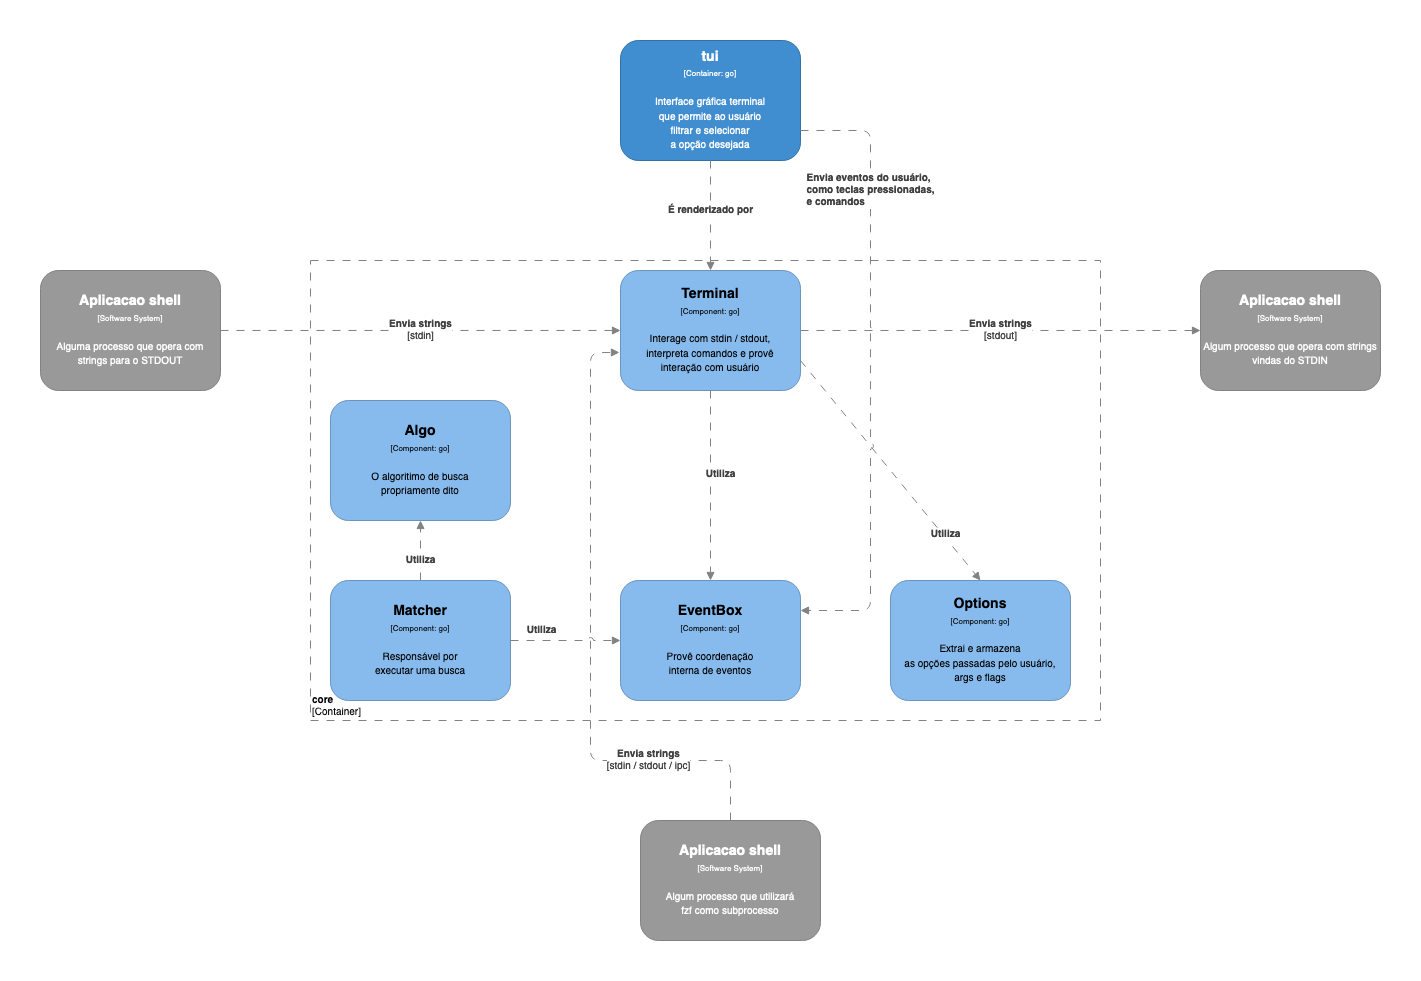

The diagram above was exported from draw.io. Its source (the exported page's mxGraphModel, read from the mxfile embedded in the PNG):
<mxGraphModel dx="786" dy="452" grid="1" gridSize="10" guides="1" tooltips="1" connect="1" arrows="1" fold="1" page="1" pageScale="1" pageWidth="1920" pageHeight="1200" math="0" shadow="0">
  <root>
    <mxCell id="0" />
    <mxCell id="1" parent="0" />
    <object label="&lt;font style=&quot;font-size: 10px&quot;&gt;&lt;b&gt;%name%&lt;/b&gt;&lt;br style=&quot;font-size: 10px&quot;&gt;[Container]&lt;/font&gt;" placeholders="1" name="core" id="KkhgdzerxV1AJhKnRpKt-1">
      <mxCell style="rounded=0;whiteSpace=wrap;html=1;strokeColor=#828282;fillColor=none;fontColor=#000000;align=left;labelPosition=center;verticalLabelPosition=middle;verticalAlign=bottom;dashed=1;strokeWidth=1;perimeterSpacing=0;spacing=2;spacingTop=0;fontSize=10;dashPattern=8 8;container=0;" vertex="1" parent="1">
        <mxGeometry x="310" y="580" width="790" height="460" as="geometry">
          <mxRectangle x="560" y="40" width="110" height="30" as="alternateBounds" />
        </mxGeometry>
      </mxCell>
    </object>
    <object label="&lt;div&gt;&lt;span style=&quot;font-size: 14px&quot;&gt;&lt;b&gt;%name%&lt;/b&gt;&lt;/span&gt;&lt;/div&gt;&lt;div&gt;&lt;span style=&quot;font-size: 8px&quot;&gt;[Software System&lt;/span&gt;&lt;span style=&quot;font-size: 8px&quot;&gt;]&lt;/span&gt;&lt;/div&gt;&lt;div&gt;&lt;span style=&quot;font-size: 8px&quot;&gt;&lt;br&gt;&lt;/span&gt;&lt;/div&gt;&lt;div&gt;&lt;font size=&quot;1&quot;&gt;%description%&lt;/font&gt;&lt;/div&gt;" placeholders="1" name="Aplicacao shell" description="Alguma processo que opera com strings para o STDOUT" id="TN-JIughCuPX-on0Fko2-4">
      <mxCell style="rounded=1;whiteSpace=wrap;html=1;fillColor=#999999;fontColor=#FFFFFF;strokeColor=#828282;resizable=0;" parent="1" vertex="1">
        <mxGeometry x="40" y="590" width="180" height="120" as="geometry" />
      </mxCell>
    </object>
    <object label="&lt;div&gt;&lt;span style=&quot;font-size: 14px&quot;&gt;&lt;b&gt;%name%&lt;/b&gt;&lt;/span&gt;&lt;/div&gt;&lt;div&gt;&lt;span style=&quot;font-size: 8px&quot;&gt;[Software System&lt;/span&gt;&lt;span style=&quot;font-size: 8px&quot;&gt;]&lt;/span&gt;&lt;/div&gt;&lt;div&gt;&lt;span style=&quot;font-size: 8px&quot;&gt;&lt;br&gt;&lt;/span&gt;&lt;/div&gt;&lt;div&gt;&lt;font size=&quot;1&quot;&gt;%description%&lt;/font&gt;&lt;/div&gt;" placeholders="1" name="Aplicacao shell" description="Algum processo que opera com strings vindas do STDIN" id="TN-JIughCuPX-on0Fko2-11">
      <mxCell style="rounded=1;whiteSpace=wrap;html=1;fillColor=#999999;fontColor=#FFFFFF;strokeColor=#828282;resizable=0;" parent="1" vertex="1">
        <mxGeometry x="1200" y="590" width="180" height="120" as="geometry" />
      </mxCell>
    </object>
    <object label="&lt;div&gt;&lt;span style=&quot;font-size: 14px&quot;&gt;&lt;b&gt;%name%&lt;/b&gt;&lt;/span&gt;&lt;/div&gt;&lt;div&gt;&lt;span style=&quot;font-size: 8px&quot;&gt;[Software System&lt;/span&gt;&lt;span style=&quot;font-size: 8px&quot;&gt;]&lt;/span&gt;&lt;/div&gt;&lt;div&gt;&lt;span style=&quot;font-size: 8px&quot;&gt;&lt;br&gt;&lt;/span&gt;&lt;/div&gt;&lt;div&gt;&lt;font size=&quot;1&quot;&gt;%description%&lt;/font&gt;&lt;/div&gt;" placeholders="1" name="Aplicacao shell" description="Algum processo que utilizará&#10;fzf como subprocesso" id="TN-JIughCuPX-on0Fko2-16">
      <mxCell style="rounded=1;whiteSpace=wrap;html=1;fillColor=#999999;fontColor=#FFFFFF;strokeColor=#828282;resizable=0;" parent="1" vertex="1">
        <mxGeometry x="640" y="1140" width="180" height="120" as="geometry" />
      </mxCell>
    </object>
    <object label="&lt;div&gt;&lt;span style=&quot;font-size: 14px&quot;&gt;&lt;b&gt;%name%&lt;/b&gt;&lt;/span&gt;&lt;/div&gt;&lt;div&gt;&lt;span style=&quot;font-size: 8px&quot;&gt;[Container: %technology%]&lt;/span&gt;&lt;/div&gt;&lt;div&gt;&lt;span style=&quot;font-size: 8px&quot;&gt;&lt;br&gt;&lt;/span&gt;&lt;/div&gt;&lt;div&gt;&lt;font size=&quot;1&quot;&gt;%description%&lt;/font&gt;&lt;/div&gt;" placeholders="1" name="tui" technology="go" description="Interface gráfica terminal&#10;que permite ao usuário&#10;filtrar e selecionar&#10;a opção desejada" id="LoXdzeWG_OI4tMABL21u-2">
      <mxCell style="rounded=1;whiteSpace=wrap;html=1;fillColor=#3B8CD2;fontColor=#FFFFFF;strokeColor=#2F6FA6;resizable=0;" parent="1" vertex="1">
        <mxGeometry x="620" y="360" width="180" height="120" as="geometry" />
      </mxCell>
    </object>
    <object label="&lt;div align=&quot;justify&quot;&gt;&lt;b&gt;%name%&lt;/b&gt;&lt;/div&gt;" placeholders="1" name="É renderizado por" technology="JDBC" id="LoXdzeWG_OI4tMABL21u-7">
      <mxCell style="endArrow=block;html=1;fontSize=10;fontColor=#404040;strokeWidth=1;endFill=1;dashed=1;dashPattern=8 8;strokeColor=#828282;elbow=vertical;jumpStyle=none;spacing=2;metaEdit=0;entryX=0.5;entryY=0;entryDx=0;entryDy=0;exitX=0.5;exitY=1;exitDx=0;exitDy=0;" parent="1" source="LoXdzeWG_OI4tMABL21u-2" target="KkhgdzerxV1AJhKnRpKt-6" edge="1">
        <mxGeometry x="-0.0909" width="50" height="50" relative="1" as="geometry">
          <mxPoint x="910" y="699.9999999999998" as="sourcePoint" />
          <mxPoint x="810" y="520" as="targetPoint" />
          <mxPoint as="offset" />
        </mxGeometry>
      </mxCell>
    </object>
    <object label="&lt;b&gt;%name%&lt;/b&gt;&lt;br style=&quot;font-size: 10px&quot;&gt;[%technology%]" placeholders="1" name="Envia strings" technology="stdin" id="LoXdzeWG_OI4tMABL21u-9">
      <mxCell style="endArrow=block;html=1;fontSize=10;fontColor=#404040;strokeWidth=1;endFill=1;dashed=1;dashPattern=8 8;strokeColor=#828282;elbow=vertical;exitX=1;exitY=0.5;exitDx=0;exitDy=0;entryX=0;entryY=0.5;entryDx=0;entryDy=0;" parent="1" source="TN-JIughCuPX-on0Fko2-4" target="KkhgdzerxV1AJhKnRpKt-6" edge="1">
        <mxGeometry width="50" height="50" relative="1" as="geometry">
          <mxPoint x="630" y="620" as="sourcePoint" />
          <mxPoint x="340" y="680" as="targetPoint" />
        </mxGeometry>
      </mxCell>
    </object>
    <object label="&lt;b&gt;%name%&lt;/b&gt;&lt;br style=&quot;font-size: 10px&quot;&gt;[%technology%]" placeholders="1" name="Envia strings" technology="stdout" id="LoXdzeWG_OI4tMABL21u-13">
      <mxCell style="endArrow=block;html=1;fontSize=10;fontColor=#404040;strokeWidth=1;endFill=1;dashed=1;dashPattern=8 8;strokeColor=#828282;elbow=vertical;entryX=0;entryY=0.5;entryDx=0;entryDy=0;exitX=1;exitY=0.5;exitDx=0;exitDy=0;jumpStyle=arc;" parent="1" source="KkhgdzerxV1AJhKnRpKt-6" target="TN-JIughCuPX-on0Fko2-11" edge="1">
        <mxGeometry width="50" height="50" relative="1" as="geometry">
          <mxPoint x="1170" y="670" as="sourcePoint" />
          <mxPoint x="730" y="699.9999999999998" as="targetPoint" />
        </mxGeometry>
      </mxCell>
    </object>
    <object label="&lt;b&gt;%name%&lt;/b&gt;&lt;br style=&quot;font-size: 10px&quot;&gt;[%technology%]" placeholders="1" name="Envia strings" technology="stdin / stdout / ipc" id="LoXdzeWG_OI4tMABL21u-14">
      <mxCell style="endArrow=block;html=1;fontSize=10;fontColor=#404040;strokeWidth=1;endFill=1;dashed=1;dashPattern=8 8;strokeColor=#828282;elbow=vertical;exitX=0.5;exitY=0;exitDx=0;exitDy=0;entryX=-0.006;entryY=0.683;entryDx=0;entryDy=0;entryPerimeter=0;edgeStyle=orthogonalEdgeStyle;jumpStyle=arc;" parent="1" target="KkhgdzerxV1AJhKnRpKt-6" edge="1" source="TN-JIughCuPX-on0Fko2-16">
        <mxGeometry x="-0.5556" width="50" height="50" relative="1" as="geometry">
          <mxPoint x="810" y="870" as="sourcePoint" />
          <mxPoint x="730" y="1060" as="targetPoint" />
          <mxPoint as="offset" />
          <Array as="points">
            <mxPoint x="730" y="1080" />
            <mxPoint x="590" y="1080" />
            <mxPoint x="590" y="672" />
          </Array>
        </mxGeometry>
      </mxCell>
    </object>
    <object label="&lt;div&gt;&lt;span style=&quot;font-size: 14px&quot;&gt;&lt;b&gt;%name%&lt;/b&gt;&lt;/span&gt;&lt;/div&gt;&lt;div&gt;&lt;span style=&quot;font-size: 8px&quot;&gt;[Component: %technology%]&lt;/span&gt;&lt;/div&gt;&lt;div&gt;&lt;span style=&quot;font-size: 8px&quot;&gt;&lt;br&gt;&lt;/span&gt;&lt;/div&gt;&lt;div&gt;&lt;font size=&quot;1&quot;&gt;%description%&lt;/font&gt;&lt;/div&gt;" placeholders="1" name="Matcher" technology="go" description="Responsável por &#10;executar uma busca" id="KkhgdzerxV1AJhKnRpKt-2">
      <mxCell style="rounded=1;whiteSpace=wrap;html=1;fillColor=#85baf0;fontColor=#000000;strokeColor=#6992BD;resizable=0;" vertex="1" parent="1">
        <mxGeometry x="330" y="900" width="180" height="120" as="geometry" />
      </mxCell>
    </object>
    <object label="&lt;div&gt;&lt;span style=&quot;font-size: 14px&quot;&gt;&lt;b&gt;%name%&lt;/b&gt;&lt;/span&gt;&lt;/div&gt;&lt;div&gt;&lt;span style=&quot;font-size: 8px&quot;&gt;[Component: %technology%]&lt;/span&gt;&lt;/div&gt;&lt;div&gt;&lt;span style=&quot;font-size: 8px&quot;&gt;&lt;br&gt;&lt;/span&gt;&lt;/div&gt;&lt;div&gt;&lt;font size=&quot;1&quot;&gt;%description%&lt;/font&gt;&lt;/div&gt;" placeholders="1" name="Options" technology="go" description="Extrai e armazena&#10;as opções passadas pelo usuário,&#10;args e flags" id="KkhgdzerxV1AJhKnRpKt-4">
      <mxCell style="rounded=1;whiteSpace=wrap;html=1;fillColor=#85baf0;fontColor=#000000;strokeColor=#6992BD;resizable=0;" vertex="1" parent="1">
        <mxGeometry x="890" y="900" width="180" height="120" as="geometry" />
      </mxCell>
    </object>
    <object label="&lt;div&gt;&lt;span style=&quot;font-size: 14px&quot;&gt;&lt;b&gt;%name%&lt;/b&gt;&lt;/span&gt;&lt;/div&gt;&lt;div&gt;&lt;span style=&quot;font-size: 8px&quot;&gt;[Component: %technology%]&lt;/span&gt;&lt;/div&gt;&lt;div&gt;&lt;span style=&quot;font-size: 8px&quot;&gt;&lt;br&gt;&lt;/span&gt;&lt;/div&gt;&lt;div&gt;&lt;font size=&quot;1&quot;&gt;%description%&lt;/font&gt;&lt;/div&gt;" placeholders="1" name="Terminal" technology="go" description="Interage com stdin / stdout,&#10;interpreta comandos e provê&#10;interação com usuário" id="KkhgdzerxV1AJhKnRpKt-6">
      <mxCell style="rounded=1;whiteSpace=wrap;html=1;fillColor=#85baf0;fontColor=#000000;strokeColor=#6992BD;resizable=0;" vertex="1" parent="1">
        <mxGeometry x="620" y="590" width="180" height="120" as="geometry" />
      </mxCell>
    </object>
    <object label="&lt;div align=&quot;justify&quot;&gt;&lt;b&gt;%name%&lt;/b&gt;&lt;/div&gt;" placeholders="1" name="Utiliza" technology="JDBC" id="KkhgdzerxV1AJhKnRpKt-8">
      <mxCell style="endArrow=block;html=1;fontSize=10;fontColor=#404040;strokeWidth=1;endFill=1;dashed=1;dashPattern=8 8;strokeColor=#828282;elbow=vertical;jumpStyle=arc;spacing=2;metaEdit=0;entryX=0;entryY=0.5;entryDx=0;entryDy=0;exitX=1;exitY=0.5;exitDx=0;exitDy=0;edgeStyle=orthogonalEdgeStyle;" edge="1" parent="1" source="KkhgdzerxV1AJhKnRpKt-2" target="KkhgdzerxV1AJhKnRpKt-10">
        <mxGeometry x="-0.4286" y="10" width="50" height="50" relative="1" as="geometry">
          <mxPoint x="730" y="710" as="sourcePoint" />
          <mxPoint x="740" y="780" as="targetPoint" />
          <mxPoint as="offset" />
        </mxGeometry>
      </mxCell>
    </object>
    <object label="&lt;div align=&quot;justify&quot;&gt;&lt;b&gt;%name%&lt;/b&gt;&lt;/div&gt;" placeholders="1" name="Utiliza" technology="JDBC" id="KkhgdzerxV1AJhKnRpKt-9">
      <mxCell style="endArrow=block;html=1;fontSize=10;fontColor=#404040;strokeWidth=1;endFill=1;dashed=1;dashPattern=8 8;strokeColor=#828282;elbow=vertical;jumpStyle=arc;spacing=2;metaEdit=0;entryX=0.5;entryY=0;entryDx=0;entryDy=0;exitX=1;exitY=0.75;exitDx=0;exitDy=0;" edge="1" parent="1" source="KkhgdzerxV1AJhKnRpKt-6" target="KkhgdzerxV1AJhKnRpKt-4">
        <mxGeometry x="0.5923" y="2" width="50" height="50" relative="1" as="geometry">
          <mxPoint x="730" y="710" as="sourcePoint" />
          <mxPoint x="750" y="790" as="targetPoint" />
          <mxPoint as="offset" />
        </mxGeometry>
      </mxCell>
    </object>
    <object label="&lt;div&gt;&lt;span style=&quot;font-size: 14px&quot;&gt;&lt;b&gt;%name%&lt;/b&gt;&lt;/span&gt;&lt;/div&gt;&lt;div&gt;&lt;span style=&quot;font-size: 8px&quot;&gt;[Component: %technology%]&lt;/span&gt;&lt;/div&gt;&lt;div&gt;&lt;span style=&quot;font-size: 8px&quot;&gt;&lt;br&gt;&lt;/span&gt;&lt;/div&gt;&lt;div&gt;&lt;font size=&quot;1&quot;&gt;%description%&lt;/font&gt;&lt;/div&gt;" placeholders="1" name="EventBox" technology="go" description="Provê coordenação &#10;interna de eventos" id="KkhgdzerxV1AJhKnRpKt-10">
      <mxCell style="rounded=1;whiteSpace=wrap;html=1;fillColor=#85baf0;fontColor=#000000;strokeColor=#6992BD;resizable=0;" vertex="1" parent="1">
        <mxGeometry x="620" y="900" width="180" height="120" as="geometry" />
      </mxCell>
    </object>
    <object label="&lt;div align=&quot;justify&quot;&gt;&lt;b&gt;%name%&lt;/b&gt;&lt;/div&gt;" placeholders="1" name="Utiliza" technology="JDBC" id="KkhgdzerxV1AJhKnRpKt-14">
      <mxCell style="endArrow=block;html=1;fontSize=10;fontColor=#404040;strokeWidth=1;endFill=1;dashed=1;dashPattern=8 8;strokeColor=#828282;elbow=vertical;jumpStyle=arc;spacing=2;metaEdit=0;entryX=0.5;entryY=0;entryDx=0;entryDy=0;exitX=0.5;exitY=1;exitDx=0;exitDy=0;edgeStyle=orthogonalEdgeStyle;" edge="1" parent="1" source="KkhgdzerxV1AJhKnRpKt-6" target="KkhgdzerxV1AJhKnRpKt-10">
        <mxGeometry x="-0.1111" y="10" width="50" height="50" relative="1" as="geometry">
          <mxPoint x="740" y="720" as="sourcePoint" />
          <mxPoint x="1000" y="830" as="targetPoint" />
          <mxPoint as="offset" />
        </mxGeometry>
      </mxCell>
    </object>
    <object label="&lt;div&gt;&lt;span style=&quot;font-size: 14px&quot;&gt;&lt;b&gt;%name%&lt;/b&gt;&lt;/span&gt;&lt;/div&gt;&lt;div&gt;&lt;span style=&quot;font-size: 8px&quot;&gt;[Component: %technology%]&lt;/span&gt;&lt;/div&gt;&lt;div&gt;&lt;span style=&quot;font-size: 8px&quot;&gt;&lt;br&gt;&lt;/span&gt;&lt;/div&gt;&lt;div&gt;&lt;font size=&quot;1&quot;&gt;%description%&lt;/font&gt;&lt;/div&gt;" placeholders="1" name="Algo" technology="go" description="O algoritimo de busca&#10;propriamente dito" id="KkhgdzerxV1AJhKnRpKt-17">
      <mxCell style="rounded=1;whiteSpace=wrap;html=1;fillColor=#85baf0;fontColor=#000000;strokeColor=#6992BD;resizable=0;" vertex="1" parent="1">
        <mxGeometry x="330" y="720" width="180" height="120" as="geometry" />
      </mxCell>
    </object>
    <object label="&lt;div align=&quot;justify&quot;&gt;&lt;b&gt;%name%&lt;/b&gt;&lt;/div&gt;" placeholders="1" name="Utiliza" technology="JDBC" id="KkhgdzerxV1AJhKnRpKt-18">
      <mxCell style="endArrow=block;html=1;fontSize=10;fontColor=#404040;strokeWidth=1;endFill=1;dashed=1;dashPattern=8 8;strokeColor=#828282;elbow=vertical;jumpStyle=arc;spacing=2;metaEdit=0;entryX=0.5;entryY=1;entryDx=0;entryDy=0;exitX=0.5;exitY=0;exitDx=0;exitDy=0;edgeStyle=orthogonalEdgeStyle;" edge="1" parent="1" source="KkhgdzerxV1AJhKnRpKt-2" target="KkhgdzerxV1AJhKnRpKt-17">
        <mxGeometry x="-0.3333" width="50" height="50" relative="1" as="geometry">
          <mxPoint x="520" y="970" as="sourcePoint" />
          <mxPoint x="630" y="970" as="targetPoint" />
          <mxPoint as="offset" />
        </mxGeometry>
      </mxCell>
    </object>
    <object label="&lt;div align=&quot;justify&quot;&gt;&lt;b&gt;%name%&lt;/b&gt;&lt;/div&gt;" placeholders="1" name="Envia eventos do usuário,&#10;como teclas pressionadas,&#10;e comandos" technology="JDBC" id="KkhgdzerxV1AJhKnRpKt-19">
      <mxCell style="endArrow=block;html=1;fontSize=10;fontColor=#404040;strokeWidth=1;endFill=1;dashed=1;dashPattern=8 8;strokeColor=#828282;elbow=vertical;jumpStyle=arc;spacing=2;metaEdit=0;entryX=1;entryY=0.25;entryDx=0;entryDy=0;exitX=1;exitY=0.75;exitDx=0;exitDy=0;edgeStyle=orthogonalEdgeStyle;" edge="1" parent="1" source="LoXdzeWG_OI4tMABL21u-2" target="KkhgdzerxV1AJhKnRpKt-10">
        <mxGeometry x="-0.7742" y="-60" width="50" height="50" relative="1" as="geometry">
          <mxPoint x="720" y="490" as="sourcePoint" />
          <mxPoint x="720" y="600" as="targetPoint" />
          <mxPoint x="60" y="60" as="offset" />
          <Array as="points">
            <mxPoint x="870" y="450" />
            <mxPoint x="870" y="930" />
          </Array>
        </mxGeometry>
      </mxCell>
    </object>
  </root>
</mxGraphModel>